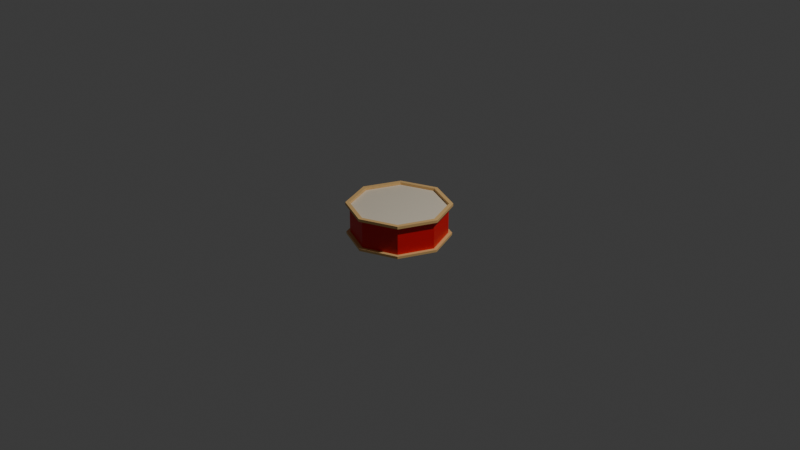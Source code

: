 # Source: tambor.blend  (saved by Blender 4.0.36; exported with 4.5.12 LTS)
import bpy
from mathutils import Matrix  # noqa: F401  (used for matrix-valued properties, if any)

bpy.ops.wm.read_factory_settings(use_empty=True)
scene = bpy.context.scene
scene.name = 'Scene'

# ---- collections
col_collection = bpy.data.collections.new('Collection'); scene.collection.children.link(col_collection)

# ---- materials (node trees are filled in below, after node groups)
mat_material_001 = bpy.data.materials.new('Material.001')
mat_material_001.use_transparent_shadow = False
mat_material_002 = bpy.data.materials.new('Material.002')
mat_material_002.use_transparent_shadow = False
mat_material_003 = bpy.data.materials.new('Material.003')
mat_material_003.use_transparent_shadow = False

# ---- material node trees
mat_material_001.use_nodes = True; mat_material_001.node_tree.nodes.clear()
_N = mat_material_001.node_tree.nodes; _L = mat_material_001.node_tree.links
n0 = _N.new('ShaderNodeBsdfPrincipled'); n0.name = 'Principled BSDF'; n0.location = (10, 300)
n0.inputs[0].default_value = (0.8, 0.01216, 0.01587, 1.0)
n0.inputs[3].default_value = 1.45
n1 = _N.new('ShaderNodeOutputMaterial'); n1.name = 'Material Output'; n1.location = (300, 300)
_L.new(n0.outputs[0], n1.inputs[0])
n1.is_active_output = True
mat_material_002.use_nodes = True; mat_material_002.node_tree.nodes.clear()
_N = mat_material_002.node_tree.nodes; _L = mat_material_002.node_tree.links
n0 = _N.new('ShaderNodeBsdfPrincipled'); n0.name = 'Principled BSDF'; n0.location = (10, 300)
n0.inputs[0].default_value = (0.8007, 0.5051, 0.2016, 1.0)
n0.inputs[3].default_value = 1.45
n1 = _N.new('ShaderNodeOutputMaterial'); n1.name = 'Material Output'; n1.location = (300, 300)
_L.new(n0.outputs[0], n1.inputs[0])
n1.is_active_output = True
mat_material_003.use_nodes = True; mat_material_003.node_tree.nodes.clear()
_N = mat_material_003.node_tree.nodes; _L = mat_material_003.node_tree.links
n0 = _N.new('ShaderNodeBsdfPrincipled'); n0.name = 'Principled BSDF'; n0.location = (10, 300)
n0.inputs[0].default_value = (0.8, 0.7095, 0.5614, 1.0)
n0.inputs[3].default_value = 1.45
n1 = _N.new('ShaderNodeOutputMaterial'); n1.name = 'Material Output'; n1.location = (300, 300)
_L.new(n0.outputs[0], n1.inputs[0])
n1.is_active_output = True

# ---- world
world_world = bpy.data.worlds.new('World'); scene.world = world_world
world_world.use_nodes = True; world_world.node_tree.nodes.clear()
_N = world_world.node_tree.nodes; _L = world_world.node_tree.links
n0 = _N.new('ShaderNodeOutputWorld'); n0.name = 'World Output'; n0.location = (300, 300)
n1 = _N.new('ShaderNodeBackground'); n1.name = 'Background'; n1.location = (10, 300)
n1.inputs[0].default_value = (0.05088, 0.05088, 0.05088, 1.0)
_L.new(n1.outputs[0], n0.inputs[0])
n0.is_active_output = True
world_world.color = (0.05088, 0.05088, 0.05088)
world_world.use_sun_shadow = False
world_world.sun_shadow_jitter_overblur = 0.0

# ---- cameras
cam_camera = bpy.data.cameras.new('Camera')
cam_camera.clip_end = 100.0
cam_camera.ortho_scale = 7.314

# ---- lights
light_light = bpy.data.lights.new('Light', 'POINT')
light_light.transmission_factor = 0.0
light_light.use_soft_falloff = False
light_light.energy = 1000.0
light_light.shadow_soft_size = 0.1
light_light.shadow_maximum_resolution = 0.006
light_light.use_absolute_resolution = True

# ---- meshes
me_cylinder = bpy.data.meshes.new('Cylinder')
me_cylinder.from_pydata([(0.0, 0.0, -0.15), (0.0, 0.0, 0.15), (0.0, 0.5, -0.15), (0.0, 0.5, 0.15), (0.3536, 0.3536, -0.15), (0.3536, 0.3536, 0.15), (0.5, 0.0, -0.15), (0.5, 0.0, 0.15), (0.3536, -0.3536, -0.15), (0.3536, -0.3536, 0.15), (0.0, -0.5, -0.15), (0.0, -0.5, 0.15), (-0.3536, -0.3536, -0.15), (-0.3536, -0.3536, 0.15), (-0.5, 0.0, -0.15), (-0.5, 0.0, 0.15), (-0.3536, 0.3536, -0.15), (-0.3536, 0.3536, 0.15), (-3.25e-10, 0.5436, 0.15), (0.3844, 0.3844, 0.15), (0.5436, 0.0, 0.15), (0.3844, -0.3844, 0.15), (-3.25e-10, -0.5436, 0.15), (-0.3844, -0.3844, 0.15), (-0.5436, 0.0, 0.15), (-0.3844, 0.3844, 0.15), (0.3536, 0.3536, 0.1786), (0.0, 0.5, 0.1786), (0.5, 0.0, 0.1786), (0.3536, -0.3536, 0.1786), (0.0, -0.5, 0.1786), (-0.3536, -0.3536, 0.1786), (-0.5, 0.0, 0.1786), (-0.3536, 0.3536, 0.1786), (0.3844, 0.3844, 0.1786), (-3.25e-10, 0.5436, 0.1786), (0.5436, 0.0, 0.1786), (0.3844, -0.3844, 0.1786), (-3.25e-10, -0.5436, 0.1786), (-0.3844, -0.3844, 0.1786), (-0.5436, 0.0, 0.1786), (-0.3844, 0.3844, 0.1786), (-2.918e-10, 0.5392, -0.15), (0.3812, 0.3812, -0.15), (0.5392, 0.0, -0.15), (0.3812, -0.3812, -0.15), (-2.918e-10, -0.5392, -0.15), (-0.3812, -0.3812, -0.15), (-0.5392, 0.0, -0.15), (-0.3812, 0.3812, -0.15), (0.0, 0.5, -0.1754), (0.3536, 0.3536, -0.1754), (0.5, 0.0, -0.1754), (0.3536, -0.3536, -0.1754), (0.0, -0.5, -0.1754), (-0.3536, -0.3536, -0.1754), (-0.5, 0.0, -0.1754), (-0.3536, 0.3536, -0.1754), (-2.918e-10, 0.5392, -0.1754), (0.3812, 0.3812, -0.1754), (0.5392, 0.0, -0.1754), (0.3812, -0.3812, -0.1754), (-2.918e-10, -0.5392, -0.1754), (-0.3812, -0.3812, -0.1754), (-0.5392, 0.0, -0.1754), (-0.3812, 0.3812, -0.1754)], [], [(0, 2, 4), (1, 5, 3), (2, 3, 5, 4), (0, 4, 6), (1, 7, 5), (4, 5, 7, 6), (0, 6, 8), (1, 9, 7), (6, 7, 9, 8), (0, 8, 10), (1, 11, 9), (8, 9, 11, 10), (0, 10, 12), (1, 13, 11), (10, 11, 13, 12), (0, 12, 14), (1, 15, 13), (12, 13, 15, 14), (0, 14, 16), (1, 17, 15), (14, 15, 17, 16), (0, 16, 2), (1, 3, 17), (16, 17, 3, 2), (22, 21, 37, 38), (21, 20, 36, 37), (3, 5, 26, 27), (20, 19, 34, 36), (11, 13, 31, 30), (5, 7, 28, 26), (19, 18, 35, 34), (18, 25, 41, 35), (26, 34, 35, 27), (29, 37, 36, 28), (33, 41, 40, 32), (30, 38, 37, 29), (27, 35, 41, 33), (31, 39, 38, 30), (28, 36, 34, 26), (32, 40, 39, 31), (9, 11, 30, 29), (15, 17, 33, 32), (23, 22, 38, 39), (24, 23, 39, 40), (7, 9, 29, 28), (13, 15, 32, 31), (25, 24, 40, 41), (17, 3, 27, 33), (18, 19, 5, 3), (25, 18, 3, 17), (24, 25, 17, 15), (23, 24, 15, 13), (22, 23, 13, 11), (21, 22, 11, 9), (20, 21, 9, 7), (19, 20, 7, 5), (12, 55, 56, 14), (42, 58, 65, 49), (6, 52, 53, 8), (49, 65, 64, 48), (48, 64, 63, 47), (14, 56, 57, 16), (8, 53, 54, 10), (47, 63, 62, 46), (57, 65, 58, 50), (52, 60, 61, 53), (56, 64, 65, 57), (53, 61, 62, 54), (54, 62, 63, 55), (50, 58, 59, 51), (51, 59, 60, 52), (55, 63, 64, 56), (43, 59, 58, 42), (44, 60, 59, 43), (16, 57, 50, 2), (4, 51, 52, 6), (10, 54, 55, 12), (45, 61, 60, 44), (2, 50, 51, 4), (46, 62, 61, 45), (43, 4, 6, 44), (42, 2, 4, 43), (49, 16, 2, 42), (48, 14, 16, 49), (47, 12, 14, 48), (46, 10, 12, 47), (45, 8, 10, 46), (44, 6, 8, 45)])
me_cylinder.polygons.foreach_set('material_index', [2, 2, 0, 2, 2, 0, 2, 2, 0, 2, 2, 0, 2, 2, 0, 2, 2, 0, 2, 2, 0, 2, 2, 0, 1, 1, 1, 1, 1, 1, 1, 1, 1, 1, 1, 1, 1, 1, 1, 1, 1, 1, 1, 1, 1, 1, 1, 1, 1, 1, 1, 1, 1, 1, 1, 1, 1, 1, 1, 1, 1, 1, 1, 1, 1, 1, 1, 1, 1, 1, 1, 1, 1, 1, 1, 1, 1, 1, 1, 1, 1, 1, 1, 1, 1, 1, 1, 1])
_uv = me_cylinder.uv_layers.new(name='UVMap')
_uv.uv.foreach_set('vector', [0.75, 0.25, 0.75, 0.49, 0.9197, 0.4197, 0.25, 0.25, 0.4197, 0.4197, 0.25, 0.49, 1.0, 0.5, 1.0, 1.0, 0.875, 1.0, 0.875, 0.5, 0.75, 0.25, 0.9197, 0.4197, 0.99, 0.25, 0.25, 0.25, 0.49, 0.25, 0.4197, 0.4197, 0.875, 0.5, 0.875, 1.0, 0.75, 1.0, 0.75, 0.5, 0.75, 0.25, 0.99, 0.25, 0.9197, 0.08029, 0.25, 0.25, 0.4197, 0.08029, 0.49, 0.25, 0.75, 0.5, 0.75, 1.0, 0.625, 1.0, 0.625, 0.5, 0.75, 0.25, 0.9197, 0.08029, 0.75, 0.01, 0.25, 0.25, 0.25, 0.01, 0.4197, 0.08029, 0.625, 0.5, 0.625, 1.0, 0.5, 1.0, 0.5, 0.5, 0.75, 0.25, 0.75, 0.01, 0.5803, 0.08029, 0.25, 0.25, 0.08029, 0.08029, 0.25, 0.01, 0.5, 0.5, 0.5, 1.0, 0.375, 1.0, 0.375, 0.5, 0.75, 0.25, 0.5803, 0.08029, 0.51, 0.25, 0.25, 0.25, 0.01, 0.25, 0.08029, 0.08029, 0.375, 0.5, 0.375, 1.0, 0.25, 1.0, 0.25, 0.5, 0.75, 0.25, 0.51, 0.25, 0.5803, 0.4197, 0.25, 0.25, 0.08029, 0.4197, 0.01, 0.25, 0.25, 0.5, 0.25, 1.0, 0.125, 1.0, 0.125, 0.5, 0.75, 0.25, 0.5803, 0.4197, 0.75, 0.49, 0.25, 0.25, 0.25, 0.49, 0.08029, 0.4197, 0.125, 0.5, 0.125, 1.0, 0.0, 1.0, 0.0, 0.5, 0.0, 0.0, 0.0, 0.0, 0.0, 0.0, 0.0, 0.0, 0.0, 0.0, 0.0, 0.0, 0.0, 0.0, 0.0, 0.0, 1.0, 1.0, 0.875, 1.0, 0.875, 1.0, 1.0, 1.0, 0.0, 0.0, 0.0, 0.0, 0.0, 0.0, 0.0, 0.0, 0.5, 1.0, 0.375, 1.0, 0.375, 1.0, 0.5, 1.0, 0.875, 1.0, 0.75, 1.0, 0.75, 1.0, 0.875, 1.0, 0.0, 0.0, 0.0, 0.0, 0.0, 0.0, 0.0, 0.0, 0.0, 0.0, 0.0, 0.0, 0.0, 0.0, 0.0, 0.0, 0.4197, 0.4197, 0.4197, 0.4197, 0.25, 0.49, 0.25, 0.49, 0.4197, 0.08029, 0.4197, 0.08029, 0.49, 0.25, 0.49, 0.25, 0.08029, 0.4197, 0.08029, 0.4197, 0.01, 0.25, 0.01, 0.25, 0.25, 0.01, 0.25, 0.01, 0.4197, 0.08029, 0.4197, 0.08029, 0.25, 0.49, 0.25, 0.49, 0.08029, 0.4197, 0.08029, 0.4197, 0.08029, 0.08029, 0.08029, 0.08029, 0.25, 0.01, 0.25, 0.01, 0.49, 0.25, 0.49, 0.25, 0.4197, 0.4197, 0.4197, 0.4197, 0.01, 0.25, 0.01, 0.25, 0.08029, 0.08029, 0.08029, 0.08029, 0.625, 1.0, 0.5, 1.0, 0.5, 1.0, 0.625, 1.0, 0.25, 1.0, 0.125, 1.0, 0.125, 1.0, 0.25, 1.0, 0.0, 0.0, 0.0, 0.0, 0.0, 0.0, 0.0, 0.0, 0.0, 0.0, 0.0, 0.0, 0.0, 0.0, 0.0, 0.0, 0.75, 1.0, 0.625, 1.0, 0.625, 1.0, 0.75, 1.0, 0.375, 1.0, 0.25, 1.0, 0.25, 1.0, 0.375, 1.0, 0.0, 0.0, 0.0, 0.0, 0.0, 0.0, 0.0, 0.0, 0.125, 1.0, 0.0, 1.0, 0.0, 1.0, 0.125, 1.0, 0.0, 0.0, 0.0, 0.0, 0.4197, 0.4197, 0.25, 0.49, 0.0, 0.0, 0.0, 0.0, 0.25, 0.49, 0.08029, 0.4197, 0.0, 0.0, 0.0, 0.0, 0.08029, 0.4197, 0.01, 0.25, 0.0, 0.0, 0.0, 0.0, 0.01, 0.25, 0.08029, 0.08029, 0.0, 0.0, 0.0, 0.0, 0.08029, 0.08029, 0.25, 0.01, 0.0, 0.0, 0.0, 0.0, 0.25, 0.01, 0.4197, 0.08029, 0.0, 0.0, 0.0, 0.0, 0.4197, 0.08029, 0.49, 0.25, 0.0, 0.0, 0.0, 0.0, 0.49, 0.25, 0.4197, 0.4197, 0.375, 0.5, 0.375, 0.5, 0.25, 0.5, 0.25, 0.5, 0.0, 0.0, 0.0, 0.0, 0.0, 0.0, 0.0, 0.0, 0.75, 0.5, 0.75, 0.5, 0.625, 0.5, 0.625, 0.5, 0.0, 0.0, 0.0, 0.0, 0.0, 0.0, 0.0, 0.0, 0.0, 0.0, 0.0, 0.0, 0.0, 0.0, 0.0, 0.0, 0.25, 0.5, 0.25, 0.5, 0.125, 0.5, 0.125, 0.5, 0.625, 0.5, 0.625, 0.5, 0.5, 0.5, 0.5, 0.5, 0.0, 0.0, 0.0, 0.0, 0.0, 0.0, 0.0, 0.0, 0.5803, 0.4197, 0.5803, 0.4197, 0.75, 0.49, 0.75, 0.49, 0.99, 0.25, 0.99, 0.25, 0.9197, 0.08029, 0.9197, 0.08029, 0.51, 0.25, 0.51, 0.25, 0.5803, 0.4197, 0.5803, 0.4197, 0.9197, 0.08029, 0.9197, 0.08029, 0.75, 0.01, 0.75, 0.01, 0.75, 0.01, 0.75, 0.01, 0.5803, 0.08029, 0.5803, 0.08029, 0.75, 0.49, 0.75, 0.49, 0.9197, 0.4197, 0.9197, 0.4197, 0.9197, 0.4197, 0.9197, 0.4197, 0.99, 0.25, 0.99, 0.25, 0.5803, 0.08029, 0.5803, 0.08029, 0.51, 0.25, 0.51, 0.25, 0.0, 0.0, 0.0, 0.0, 0.0, 0.0, 0.0, 0.0, 0.0, 0.0, 0.0, 0.0, 0.0, 0.0, 0.0, 0.0, 0.125, 0.5, 0.125, 0.5, 0.0, 0.5, 0.0, 0.5, 0.875, 0.5, 0.875, 0.5, 0.75, 0.5, 0.75, 0.5, 0.5, 0.5, 0.5, 0.5, 0.375, 0.5, 0.375, 0.5, 0.0, 0.0, 0.0, 0.0, 0.0, 0.0, 0.0, 0.0, 1.0, 0.5, 1.0, 0.5, 0.875, 0.5, 0.875, 0.5, 0.0, 0.0, 0.0, 0.0, 0.0, 0.0, 0.0, 0.0, 0.0, 0.0, 0.875, 0.5, 0.75, 0.5, 0.0, 0.0, 0.0, 0.0, 1.0, 0.5, 0.875, 0.5, 0.0, 0.0, 0.0, 0.0, 0.125, 0.5, 1.0, 0.5, 0.0, 0.0, 0.0, 0.0, 0.25, 0.5, 0.125, 0.5, 0.0, 0.0, 0.0, 0.0, 0.375, 0.5, 0.25, 0.5, 0.0, 0.0, 0.0, 0.0, 0.5, 0.5, 0.375, 0.5, 0.0, 0.0, 0.0, 0.0, 0.9197, 0.08029, 0.5, 0.5, 0.0, 0.0, 0.0, 0.0, 0.99, 0.25, 0.9197, 0.08029, 0.0, 0.0])
me_cylinder.materials.append(mat_material_001)
me_cylinder.materials.append(mat_material_002)
me_cylinder.materials.append(mat_material_003)
me_cylinder.update()

# ---- objects
ob_light = bpy.data.objects.new('Light', light_light)
ob_camera = bpy.data.objects.new('Camera', cam_camera)
ob_cylinder = bpy.data.objects.new('Cylinder', me_cylinder)

# ---- transforms, parenting, visibility, modifiers, constraints
ob_light.location = (4.076, 1.005, 5.904)
ob_light.rotation_euler = (0.6503, 0.05522, 1.866)
ob_light.lock_rotations_4d = False
ob_light.empty_display_type = 'ARROWS'
ob_light.color = (0.0, 0.0, 0.0, 0.0)
ob_light.lineart.crease_threshold = 0.0
ob_camera.location = (7.359, -6.926, 4.958)
ob_camera.rotation_euler = (1.109, 0.0, 0.8149)
ob_camera.lock_rotations_4d = False
ob_camera.empty_display_type = 'ARROWS'
ob_camera.color = (0.0, 0.0, 0.0, 0.0)
ob_camera.display_type = 'WIRE'
ob_camera.lineart.crease_threshold = 0.0
ob_cylinder.location = (0.0, 0.0, 0.0)

# ---- collection membership
col_collection.objects.link(ob_light)
col_collection.objects.link(ob_camera)
col_collection.objects.link(ob_cylinder)

# ---- scene / render settings (as saved in the file)
scene.camera = ob_camera
scene.frame_start = 1; scene.frame_end = 250; scene.frame_set(1)
scene.render.engine = 'BLENDER_EEVEE_NEXT'
scene.cycles.sampling_pattern = 'TABULATED_SOBOL'
bpy.context.view_layer.update()

